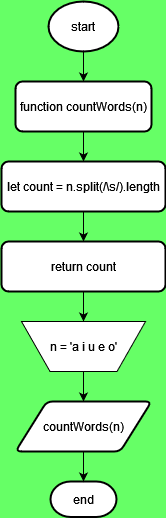

The diagram above was exported from draw.io. Its source (the exported page's mxGraphModel, read from the mxfile embedded in the PNG):
<mxGraphModel dx="1050" dy="529" grid="1" gridSize="10" guides="1" tooltips="1" connect="1" arrows="1" fold="1" page="1" pageScale="1" pageWidth="827" pageHeight="1169" background="#66FF66" math="0" shadow="0">
  <root>
    <mxCell id="0" />
    <mxCell id="1" parent="0" />
    <mxCell id="_KXU7iHV0rwURxTWUK0o-9" style="edgeStyle=orthogonalEdgeStyle;rounded=0;orthogonalLoop=1;jettySize=auto;html=1;exitX=0.5;exitY=1;exitDx=0;exitDy=0;exitPerimeter=0;entryX=0.5;entryY=0;entryDx=0;entryDy=0;" parent="1" source="_KXU7iHV0rwURxTWUK0o-1" target="_KXU7iHV0rwURxTWUK0o-2" edge="1">
      <mxGeometry relative="1" as="geometry" />
    </mxCell>
    <mxCell id="_KXU7iHV0rwURxTWUK0o-1" value="start" style="strokeWidth=2;html=1;shape=mxgraph.flowchart.start_1;whiteSpace=wrap;" parent="1" vertex="1">
      <mxGeometry x="379" y="40" width="70" height="50" as="geometry" />
    </mxCell>
    <mxCell id="_KXU7iHV0rwURxTWUK0o-10" style="edgeStyle=orthogonalEdgeStyle;rounded=0;orthogonalLoop=1;jettySize=auto;html=1;exitX=0.5;exitY=1;exitDx=0;exitDy=0;entryX=0.5;entryY=0;entryDx=0;entryDy=0;" parent="1" source="_KXU7iHV0rwURxTWUK0o-2" target="_KXU7iHV0rwURxTWUK0o-3" edge="1">
      <mxGeometry relative="1" as="geometry" />
    </mxCell>
    <mxCell id="_KXU7iHV0rwURxTWUK0o-2" value="function countWords(n)" style="rounded=1;whiteSpace=wrap;html=1;absoluteArcSize=1;arcSize=14;strokeWidth=2;" parent="1" vertex="1">
      <mxGeometry x="346" y="120" width="136" height="50" as="geometry" />
    </mxCell>
    <mxCell id="_KXU7iHV0rwURxTWUK0o-11" style="edgeStyle=orthogonalEdgeStyle;rounded=0;orthogonalLoop=1;jettySize=auto;html=1;exitX=0.5;exitY=1;exitDx=0;exitDy=0;entryX=0.5;entryY=0;entryDx=0;entryDy=0;" parent="1" source="_KXU7iHV0rwURxTWUK0o-3" target="_KXU7iHV0rwURxTWUK0o-4" edge="1">
      <mxGeometry relative="1" as="geometry" />
    </mxCell>
    <mxCell id="_KXU7iHV0rwURxTWUK0o-3" value="let count = n.split(/\s/).length" style="rounded=1;whiteSpace=wrap;html=1;absoluteArcSize=1;arcSize=14;strokeWidth=2;" parent="1" vertex="1">
      <mxGeometry x="332" y="200" width="164" height="50" as="geometry" />
    </mxCell>
    <mxCell id="_KXU7iHV0rwURxTWUK0o-12" style="edgeStyle=orthogonalEdgeStyle;rounded=0;orthogonalLoop=1;jettySize=auto;html=1;exitX=0.5;exitY=1;exitDx=0;exitDy=0;entryX=0.5;entryY=0;entryDx=0;entryDy=0;" parent="1" source="_KXU7iHV0rwURxTWUK0o-4" target="_KXU7iHV0rwURxTWUK0o-5" edge="1">
      <mxGeometry relative="1" as="geometry" />
    </mxCell>
    <mxCell id="_KXU7iHV0rwURxTWUK0o-4" value="return count" style="rounded=1;whiteSpace=wrap;html=1;absoluteArcSize=1;arcSize=14;strokeWidth=2;" parent="1" vertex="1">
      <mxGeometry x="332" y="280" width="164" height="50" as="geometry" />
    </mxCell>
    <mxCell id="_KXU7iHV0rwURxTWUK0o-13" style="edgeStyle=orthogonalEdgeStyle;rounded=0;orthogonalLoop=1;jettySize=auto;html=1;exitX=0.5;exitY=1;exitDx=0;exitDy=0;entryX=0.5;entryY=0;entryDx=0;entryDy=0;" parent="1" source="_KXU7iHV0rwURxTWUK0o-5" target="_KXU7iHV0rwURxTWUK0o-6" edge="1">
      <mxGeometry relative="1" as="geometry" />
    </mxCell>
    <mxCell id="_KXU7iHV0rwURxTWUK0o-5" value="n = 'a i u e o'" style="verticalLabelPosition=middle;verticalAlign=middle;html=1;shape=trapezoid;perimeter=trapezoidPerimeter;whiteSpace=wrap;size=0.23;arcSize=10;flipV=1;labelPosition=center;align=center;" parent="1" vertex="1">
      <mxGeometry x="352" y="360" width="124" height="50" as="geometry" />
    </mxCell>
    <mxCell id="_KXU7iHV0rwURxTWUK0o-6" value="countWords(n)" style="shape=parallelogram;html=1;strokeWidth=2;perimeter=parallelogramPerimeter;whiteSpace=wrap;rounded=1;arcSize=12;size=0.23;" parent="1" vertex="1">
      <mxGeometry x="346" y="440" width="136" height="50" as="geometry" />
    </mxCell>
    <mxCell id="_KXU7iHV0rwURxTWUK0o-8" value="end" style="strokeWidth=2;html=1;shape=mxgraph.flowchart.terminator;whiteSpace=wrap;" parent="1" vertex="1">
      <mxGeometry x="381" y="520" width="66" height="35.5" as="geometry" />
    </mxCell>
    <mxCell id="_KXU7iHV0rwURxTWUK0o-14" style="edgeStyle=orthogonalEdgeStyle;rounded=0;orthogonalLoop=1;jettySize=auto;html=1;exitX=0.5;exitY=1;exitDx=0;exitDy=0;entryX=0.5;entryY=0;entryDx=0;entryDy=0;entryPerimeter=0;" parent="1" source="_KXU7iHV0rwURxTWUK0o-6" target="_KXU7iHV0rwURxTWUK0o-8" edge="1">
      <mxGeometry relative="1" as="geometry" />
    </mxCell>
  </root>
</mxGraphModel>